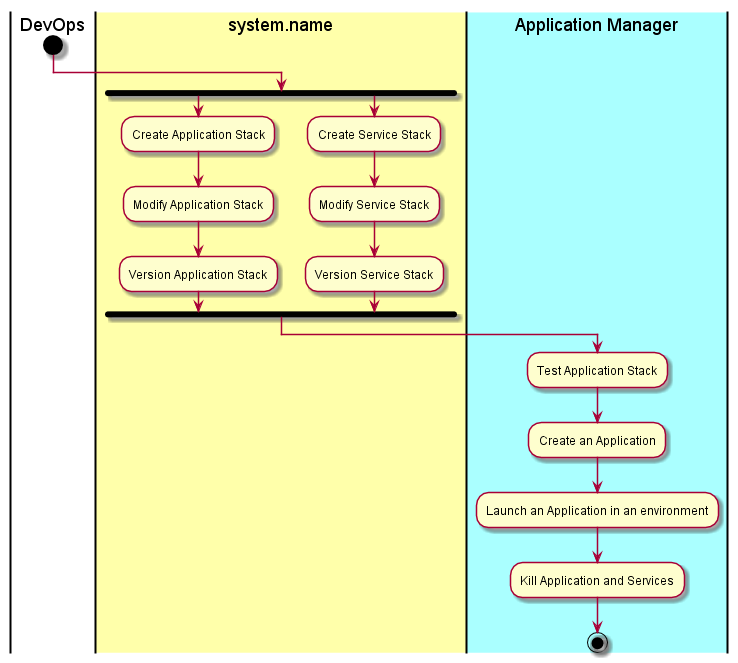

The diagram above was rendered by PlantUML. Its source (embedded in the PNG):
@startuml
|DevOps|
start
|#ffffaa|system.name|
fork
:Create Application Stack;
:Modify Application Stack;
:Version Application Stack;
fork again
:Create Service Stack;
:Modify Service Stack;
:Version Service Stack;
fork end
|#aaffff|Application Manager|
:Test Application Stack;
:Create an Application;
:Launch an Application in an environment;
:Kill Application and Services;
stop
@enduml